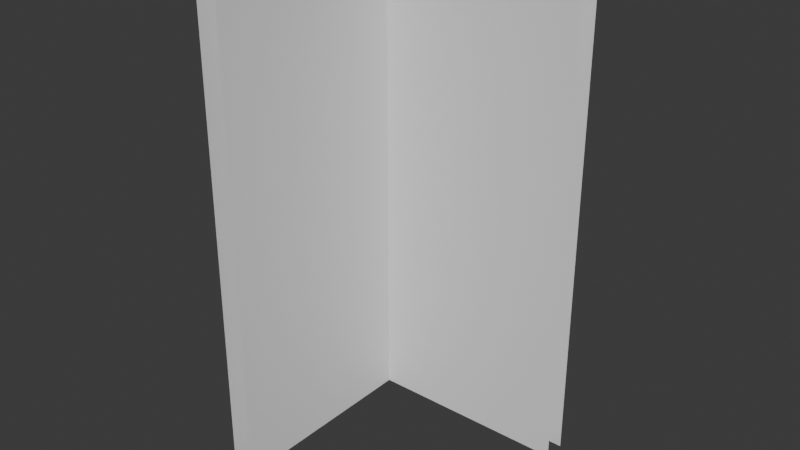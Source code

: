 # Source: corner_wall.blend  (saved by Blender 5.0.119; exported with 4.5.12 LTS)
import bpy
from mathutils import Matrix  # noqa: F401  (used for matrix-valued properties, if any)

bpy.ops.wm.read_factory_settings(use_empty=True)
scene = bpy.context.scene
scene.name = 'Scene'

# ---- collections
col_collection = bpy.data.collections.new('Collection'); scene.collection.children.link(col_collection)

# ---- materials (node trees are filled in below, after node groups)
mat_material = bpy.data.materials.new('Material')

# ---- material node trees
mat_material.use_nodes = True; mat_material.node_tree.nodes.clear()
_N = mat_material.node_tree.nodes; _L = mat_material.node_tree.links
n0 = _N.new('ShaderNodeBsdfPrincipled'); n0.name = 'Principled BSDF'; n0.location = (-200, 100)
n1 = _N.new('ShaderNodeOutputMaterial'); n1.name = 'Material Output'; n1.location = (200, 100)
_L.new(n0.outputs[0], n1.inputs[0])
n1.is_active_output = True

# ---- world
world_world = bpy.data.worlds.new('World'); scene.world = world_world
world_world.use_nodes = True; world_world.node_tree.nodes.clear()
_N = world_world.node_tree.nodes; _L = world_world.node_tree.links
n0 = _N.new('ShaderNodeOutputWorld'); n0.name = 'World Output'; n0.location = (200, 100)
n1 = _N.new('ShaderNodeBackground'); n1.name = 'Background'; n1.location = (-200, 100)
n1.inputs[0].default_value = (0.05088, 0.05088, 0.05088, 1.0)
_L.new(n1.outputs[0], n0.inputs[0])
n0.is_active_output = True
world_world.color = (0.05088, 0.05088, 0.05088)
world_world.sun_shadow_jitter_overblur = 0.0

# ---- meshes
me_cube_001 = bpy.data.meshes.new('Cube.001')
me_cube_001.from_pydata([(-1.8, -2.0, 1.192e-07), (-2.0, -2.0, 0.0), (-2.0, -2.0, 4.293), (-1.8, -2.0, 4.293), (-2.0, -2.0, 1.864), (-2.0, -2.0, 2.426), (-1.8, -2.0, 1.864), (-1.8, -2.0, 2.426), (-2.0, -0.2, 2.849), (-2.0, -0.2, 1.444), (-1.8, -0.2, 2.849), (-1.8, -0.2, 1.443), (-1.8, -0.2, 0.005255), (-2.0, -0.2, 0.0), (-1.8, -0.2, 4.293), (-2.0, -0.2, 4.292), (0.0, -2.114e-08, 0.0), (0.0, -0.2, 0.01051), (0.0, -0.2, 4.293), (0.0, -2.114e-08, 4.293), (0.0, -0.2, 2.434), (0.0, -0.2, 1.872), (0.0, -2.114e-08, 1.864), (0.0, -2.114e-08, 2.426), (-1.8, 0.0, 2.849), (-1.8, 0.0, 1.444), (-1.8, 0.0, 0.0), (-1.8, 0.0, 4.293), (-1.8, -2.0, 4.5), (-1.8, -0.2, 4.5), (0.0, -0.2, 4.5), (0.0, -2.114e-08, 4.5), (-1.8, 0.0, 4.5), (-1.9, 0.0, 4.288), (-1.9, 0.0, 0.0), (-1.9, 0.0, 1.442), (-1.9, 0.0, 2.846), (-1.9, 0.0, 4.5), (-2.0, -0.1, 0.0), (-2.0, -1.902e-07, 0.0), (-2.0, -2.0, 4.5), (-2.0, -0.2, 4.5), (-2.0, -1.902e-07, 4.5), (-1.8, -2.0, 0.1939), (-1.8, -0.2, 0.1194), (0.0, -0.2, 0.2044), (-1.9, 0.0, 0.1939), (0.0, -2.114e-08, 0.1939), (-1.8, 0.0, 0.1939), (-2.0, -0.2, 0.1939), (-2.0, -2.0, 0.1939), (-2.0, -0.1, 4.292), (-2.0, -0.1, 4.5), (-2.0, -0.1, 1.444), (-2.0, -0.1, 2.849), (-2.0, -0.1, 0.1939), (-2.0, -0.05319, 2.849), (-1.947, -1.902e-07, 2.848), (-1.947, -1.902e-07, 1.443), (-2.0, -0.05319, 1.444), (-1.947, -1.902e-07, 4.291), (-2.0, -0.05319, 4.292), (-2.0, -1.902e-07, 4.367), (-2.0, -0.05319, 0.1939), (-1.947, -1.902e-07, 0.1939), (-2.0, -1.902e-07, 0.1194)], [], [(8, 5, 2, 15), (6, 11, 10, 7), (12, 44, 43, 0), (10, 14, 3, 7), (4, 5, 8, 9), (21, 11, 44, 45), (18, 14, 10, 20), (22, 25, 24, 23), (26, 48, 47, 16), (24, 27, 19, 23), (10, 11, 21, 20), (33, 27, 24, 36), (14, 18, 30, 29), (3, 14, 29, 28), (19, 27, 32, 31), (25, 35, 36, 24), (26, 34, 46, 48), (27, 33, 37, 32), (13, 1, 50, 49), (2, 40, 41, 15), (43, 44, 11, 6), (45, 44, 12, 17), (55, 49, 9, 53), (47, 48, 25, 22), (48, 46, 35, 25), (49, 50, 4, 9), (15, 51, 54, 8), (8, 54, 53, 9), (51, 15, 41, 52), (60, 61, 62), (63, 64, 65), (57, 58, 59, 56), (60, 57, 56, 61), (58, 64, 63, 59), (53, 54, 56, 59), (33, 36, 57, 60), (54, 51, 61, 56), (58, 57, 36, 35), (63, 55, 53, 59), (46, 64, 58, 35), (62, 61, 51, 52, 42), (60, 62, 42, 37, 33), (39, 65, 64, 46, 34), (13, 49, 55, 38), (38, 55, 63, 65, 39)])
_uv = me_cube_001.uv_layers.new(name='UVMap')
_uv.uv.foreach_set('vector', [0.4733, 0.125, 0.4733, 0.0, 0.3964, 0.0, 0.3964, 0.125, 0.5481, 0.0, 0.5481, 0.125, 0.4733, 0.125, 0.4733, 0.0, 0.625, 0.125, 0.6147, 0.125, 0.617, 0.0, 0.625, 0.0, 0.4733, 0.125, 0.3964, 0.125, 0.3964, 0.0, 0.4733, 0.0, 0.5481, 0.0, 0.4733, 0.0, 0.4733, 0.125, 0.5481, 0.125, 0.549, 0.75, 0.549, 0.625, 0.6148, 0.625, 0.6171, 0.75, 0.3989, 0.75, 0.3989, 0.625, 0.4749, 0.625, 0.4749, 0.75, 0.5481, 0.0, 0.5481, 0.125, 0.4733, 0.125, 0.4733, 0.0, 0.625, 0.125, 0.6147, 0.125, 0.617, 0.0, 0.625, 0.0, 0.4733, 0.125, 0.3964, 0.125, 0.3964, 0.0, 0.4733, 0.0, 0.4749, 0.625, 0.549, 0.625, 0.549, 0.75, 0.4749, 0.75, 0.1905, 0.06008, 0.3964, 0.125, 0.4733, 0.125, 0.2284, 0.06033, 0.3989, 0.625, 0.3989, 0.75, 0.3989, 0.75, 0.3989, 0.625, 0.3964, 0.0, 0.3964, 0.125, 0.3964, 0.125, 0.3964, 0.0, 0.3964, 0.0, 0.3964, 0.125, 0.3964, 0.125, 0.3964, 0.0, 0.5481, 0.125, 0.2655, 0.06056, 0.2284, 0.06033, 0.4733, 0.125, 0.875, 0.625, 0.4256, 0.304, 0.4041, 0.2713, 0.8311, 0.5579, 0.3964, 0.125, 0.1905, 0.06008, 0.1905, 0.06008, 0.3964, 0.125, 0.625, 0.125, 0.625, 0.0, 0.617, 0.0, 0.6147, 0.125, 0.3964, 0.0, 0.3964, 0.0, 0.3964, 0.125, 0.3964, 0.125, 0.617, 0.0, 0.6147, 0.125, 0.5481, 0.125, 0.5481, 0.0, 0.6171, 0.75, 0.6148, 0.625, 0.625, 0.625, 0.625, 0.75, 0.8311, 0.5579, 0.8311, 0.5579, 0.5481, 0.125, 0.5481, 0.125, 0.617, 0.0, 0.6147, 0.125, 0.5481, 0.125, 0.5481, 0.0, 0.8311, 0.5579, 0.4041, 0.2713, 0.2655, 0.06056, 0.5481, 0.125, 0.6147, 0.125, 0.617, 0.0, 0.5481, 0.0, 0.5481, 0.125, 0.3964, 0.125, 0.3964, 0.125, 0.4733, 0.125, 0.4733, 0.125, 0.4733, 0.125, 0.4733, 0.125, 0.5481, 0.125, 0.5481, 0.125, 0.3964, 0.125, 0.3964, 0.125, 0.3964, 0.125, 0.3964, 0.125, 0.2988, 0.09424, 0.3964, 0.125, 0.3964, 0.125, 0.8311, 0.5579, 0.6793, 0.456, 0.848, 0.5837, 0.3573, 0.09435, 0.4142, 0.09446, 0.5481, 0.125, 0.4733, 0.125, 0.2988, 0.09424, 0.3573, 0.09435, 0.4733, 0.125, 0.3964, 0.125, 0.4142, 0.09446, 0.6793, 0.456, 0.8311, 0.5579, 0.5481, 0.125, 0.5481, 0.125, 0.4733, 0.125, 0.4733, 0.125, 0.5481, 0.125, 0.1905, 0.06008, 0.2284, 0.06033, 0.3573, 0.09435, 0.2988, 0.09424, 0.4733, 0.125, 0.3964, 0.125, 0.3964, 0.125, 0.4733, 0.125, 0.4142, 0.09446, 0.3573, 0.09435, 0.2284, 0.06033, 0.2655, 0.06056, 0.8311, 0.5579, 0.8311, 0.5579, 0.5481, 0.125, 0.5481, 0.125, 0.4041, 0.2713, 0.6793, 0.456, 0.4142, 0.09446, 0.2655, 0.06056, 0.3964, 0.125, 0.3964, 0.125, 0.3964, 0.125, 0.3964, 0.125, 0.3964, 0.125, 0.2988, 0.09424, 0.3964, 0.125, 0.3964, 0.125, 0.1905, 0.06008, 0.1905, 0.06008, 0.875, 0.625, 0.848, 0.5837, 0.6793, 0.456, 0.4041, 0.2713, 0.4256, 0.304, 0.875, 0.625, 0.8311, 0.5579, 0.8311, 0.5579, 0.875, 0.625, 0.875, 0.625, 0.8311, 0.5579, 0.8311, 0.5579, 0.848, 0.5837, 0.875, 0.625])
me_cube_001.materials.append(mat_material)
me_cube_001.update()

# ---- objects
ob_wall = bpy.data.objects.new('Wall', me_cube_001)

# ---- transforms, parenting, visibility, modifiers, constraints
ob_wall.location = (0.0, 0.0, 0.0)

# ---- collection membership
col_collection.objects.link(ob_wall)

# ---- scene / render settings (as saved in the file)
scene.frame_start = 1; scene.frame_end = 250; scene.frame_set(4)
scene.render.engine = 'BLENDER_EEVEE_NEXT'
scene.render.bake_bias = 0.0
scene.render.bake_samples = 0
scene.cycles.sampling_pattern = 'TABULATED_SOBOL'
scene.eevee.use_volume_custom_range = False
bpy.context.view_layer.update()

# ---- added for rendering (the .blend has no active camera and no usable light): camera, sun
cam_auto = bpy.data.cameras.new('AutoCamera')
cam_auto.lens = 50.0
cam_auto.sensor_width = 36.0
cam_auto.clip_end = 1000.0
ob_auto_camera = bpy.data.objects.new('AutoCamera', cam_auto)
scene.collection.objects.link(ob_auto_camera)
ob_auto_camera.location = (3.91764, -6.90116, 6.18411)
ob_auto_camera.rotation_euler = (1.09748, -7.21219e-08, 0.694738)
scene.camera = ob_auto_camera
light_auto_sun = bpy.data.lights.new('AutoSun', 'SUN')
light_auto_sun.energy = 3.0
light_auto_sun.angle = 0.0523599
ob_auto_sun = bpy.data.objects.new('AutoSun', light_auto_sun)
scene.collection.objects.link(ob_auto_sun)
ob_auto_sun.rotation_euler = (0.872665, 0.174533, 0.523599)
bpy.context.view_layer.update()
